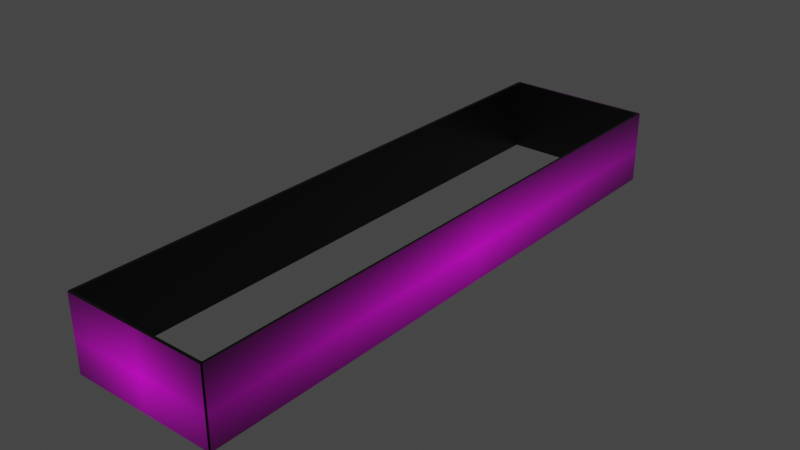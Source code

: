 # Source: untitled.blend  (saved by Blender 2.82.7; exported with 4.5.12 LTS)
import bpy
from mathutils import Matrix  # noqa: F401  (used for matrix-valued properties, if any)

bpy.ops.wm.read_factory_settings(use_empty=True)
scene = bpy.context.scene
scene.name = 'Scene'

# ---- collections
col_collection = bpy.data.collections.new('Collection'); scene.collection.children.link(col_collection)

# ---- images (referenced by path relative to the original .blend; pixels are not part of the script)
import os
ASSET_DIR = os.environ.get("B2B_ASSET_DIR", "")  # directory of the original .blend (textures are referenced by path, not embedded)
HERE = os.path.dirname(os.path.abspath(__file__))  # packed textures are extracted next to this script under _unpacked/

def load_image(name, relpath, width, height, colorspace="sRGB"):
    """Load a texture the original file referenced (path relative to the .blend, or extracted next to this script)."""
    p = next((c for c in (os.path.join(HERE, relpath), os.path.join(ASSET_DIR, relpath)) if relpath and os.path.exists(c)), "")
    if p:
        img = bpy.data.images.load(p, check_existing=True)
        img.name = name
    else:  # same state as the original file: an image datablock whose file is absent (Cycles renders it pink)
        img = bpy.data.images.new(name, width, height)
        img.source = "FILE"
        img.filepath = "//" + (relpath or name)
    img.colorspace_settings.name = colorspace
    return img
img_foxy_small_png = load_image('foxy-small.png', 'foxy-small.png', 1024, 1024, 'sRGB')
img_ros2eduard_jpg = load_image('Ros2Eduard.jpg', 'Ros2Eduard.jpg', 1024, 1024, 'sRGB')
img_skynetvsjavis_png = load_image('SkynetVsJavis.png', 'SkynetVsJavis.png', 1024, 1024, 'sRGB')
img_pythonlogo_png = load_image('pythonLogo.png', 'pythonLogo.png', 1024, 1024, 'sRGB')

# ---- materials (node trees are filled in below, after node groups)
mat_material_002 = bpy.data.materials.new('Material.002')
mat_material_002.alpha_threshold = 0.0
mat_material_002.use_transparent_shadow = False
mat_material_002.line_color = (0.0, 0.0, 0.0, 1.0)
mat_material = bpy.data.materials.new('Material')
mat_material.alpha_threshold = 0.0
mat_material.use_transparent_shadow = False
mat_material.line_color = (0.0, 0.0, 0.0, 1.0)
mat_material_001 = bpy.data.materials.new('Material.001')
mat_material_001.alpha_threshold = 0.0
mat_material_001.use_transparent_shadow = False
mat_material_001.line_color = (0.0, 0.0, 0.0, 1.0)
mat_material_003 = bpy.data.materials.new('Material.003')
mat_material_003.alpha_threshold = 0.0
mat_material_003.use_transparent_shadow = False
mat_material_003.line_color = (0.0, 0.0, 0.0, 1.0)

# ---- material node trees
mat_material_002.use_nodes = True; mat_material_002.node_tree.nodes.clear()
_N = mat_material_002.node_tree.nodes; _L = mat_material_002.node_tree.links
n0 = _N.new('ShaderNodeOutputMaterial'); n0.name = 'Material Output'; n0.location = (300, 300)
n1 = _N.new('ShaderNodeBsdfPrincipled'); n1.name = 'Principled BSDF'; n1.location = (10, 300)
n1.distribution = 'GGX'
n1.subsurface_method = 'BURLEY'
n1.inputs[2].default_value = 0.4
n1.inputs[3].default_value = 1.45
n1.inputs[27].default_value = (0.0, 0.0, 0.0, 1.0)
n1.inputs[28].default_value = 1.0
n2 = _N.new('ShaderNodeTexImage'); n2.name = 'Image Texture'; n2.location = (-261, 332)
n2.image = img_foxy_small_png
n2.extension = 'CLIP'
_L.new(n1.outputs[0], n0.inputs[0])
_L.new(n2.outputs[0], n1.inputs[0])
n0.is_active_output = True
mat_material.use_nodes = True; mat_material.node_tree.nodes.clear()
_N = mat_material.node_tree.nodes; _L = mat_material.node_tree.links
n0 = _N.new('ShaderNodeOutputMaterial'); n0.name = 'Material Output'; n0.location = (550, 344)
n1 = _N.new('ShaderNodeBsdfPrincipled'); n1.name = 'Principled BSDF'; n1.location = (260, 344)
n1.distribution = 'GGX'
n1.subsurface_method = 'BURLEY'
n1.inputs[2].default_value = 0.4
n1.inputs[3].default_value = 1.45
n1.inputs[27].default_value = (0.0, 0.0, 0.0, 1.0)
n1.inputs[28].default_value = 1.0
n2 = _N.new('ShaderNodeTexImage'); n2.name = 'Image Texture'; n2.location = (-87, 339)
n2.image = img_ros2eduard_jpg
n2.extension = 'CLIP'
_L.new(n1.outputs[0], n0.inputs[0])
_L.new(n2.outputs[0], n1.inputs[0])
n0.is_active_output = True
mat_material_001.use_nodes = True; mat_material_001.node_tree.nodes.clear()
_N = mat_material_001.node_tree.nodes; _L = mat_material_001.node_tree.links
n0 = _N.new('ShaderNodeOutputMaterial'); n0.name = 'Material Output'; n0.location = (300, 300)
n1 = _N.new('ShaderNodeBsdfPrincipled'); n1.name = 'Principled BSDF'; n1.location = (10, 300)
n1.distribution = 'GGX'
n1.subsurface_method = 'BURLEY'
n1.inputs[2].default_value = 0.4
n1.inputs[3].default_value = 1.45
n1.inputs[27].default_value = (0.0, 0.0, 0.0, 1.0)
n1.inputs[28].default_value = 1.0
n2 = _N.new('ShaderNodeTexImage'); n2.name = 'Image Texture'; n2.location = (-267, 310)
n2.image = img_skynetvsjavis_png
n2.extension = 'CLIP'
_L.new(n1.outputs[0], n0.inputs[0])
_L.new(n2.outputs[0], n1.inputs[0])
n0.is_active_output = True
mat_material_003.use_nodes = True; mat_material_003.node_tree.nodes.clear()
_N = mat_material_003.node_tree.nodes; _L = mat_material_003.node_tree.links
n0 = _N.new('ShaderNodeOutputMaterial'); n0.name = 'Material Output'; n0.location = (300, 300)
n1 = _N.new('ShaderNodeBsdfPrincipled'); n1.name = 'Principled BSDF'; n1.location = (10, 300)
n1.distribution = 'GGX'
n1.subsurface_method = 'BURLEY'
n1.inputs[2].default_value = 0.4
n1.inputs[3].default_value = 1.45
n1.inputs[27].default_value = (0.0, 0.0, 0.0, 1.0)
n1.inputs[28].default_value = 1.0
n2 = _N.new('ShaderNodeTexImage'); n2.name = 'Image Texture'; n2.location = (-262, 314)
n2.image = img_pythonlogo_png
n2.extension = 'CLIP'
_L.new(n1.outputs[0], n0.inputs[0])
_L.new(n2.outputs[0], n1.inputs[0])
n0.is_active_output = True

# ---- world
world_world = bpy.data.worlds.new('World'); scene.world = world_world
world_world.use_nodes = True; world_world.node_tree.nodes.clear()
_N = world_world.node_tree.nodes; _L = world_world.node_tree.links
n0 = _N.new('ShaderNodeOutputWorld'); n0.name = 'World Output'; n0.location = (300, 300)
n1 = _N.new('ShaderNodeBackground'); n1.name = 'Background'; n1.location = (10, 300)
n1.inputs[0].default_value = (0.05088, 0.05088, 0.05088, 1.0)
_L.new(n1.outputs[0], n0.inputs[0])
n0.is_active_output = True
world_world.color = (0.05088, 0.05088, 0.05088)
world_world.use_sun_shadow = False
world_world.sun_shadow_jitter_overblur = 0.0

# ---- meshes
me_cube_002 = bpy.data.meshes.new('Cube.002')
me_cube_002.from_pydata([(1.0, 1.0, 1.0), (1.0, 1.0, -1.0), (1.0, -1.0, 1.0), (1.0, -1.0, -1.0), (-1.0, 1.0, 1.0), (-1.0, 1.0, -1.0), (-1.0, -1.0, 1.0), (-1.0, -1.0, -1.0), (0.0, 0.98, 1.0), (0.0, 0.98, -1.0), (-400.0, 0.98, 1.0), (-400.0, 0.98, -1.0), (0.0, 1.02, 1.0), (0.0, 1.02, -1.0), (-400.0, 1.02, 1.0), (-400.0, 1.02, -1.0), (0.0, -1.02, 1.0), (0.0, -1.02, -1.0), (-400.0, -1.02, 1.0), (-400.0, -1.02, -1.0), (0.0, -0.98, 1.0), (0.0, -0.98, -1.0), (-400.0, -0.98, 1.0), (-400.0, -0.98, -1.0), (-399.0, 1.0, 1.0), (-399.0, 1.0, -1.0), (-399.0, -1.0, 1.0), (-399.0, -1.0, -1.0), (-401.0, 1.0, 1.0), (-401.0, 1.0, -1.0), (-401.0, -1.0, 1.0), (-401.0, -1.0, -1.0)], [], [(0, 4, 6, 2), (3, 2, 6, 7), (7, 6, 4, 5), (5, 1, 3, 7), (1, 0, 2, 3), (5, 4, 0, 1), (8, 12, 14, 10), (11, 10, 14, 15), (15, 14, 12, 13), (13, 9, 11, 15), (9, 8, 10, 11), (13, 12, 8, 9), (16, 20, 22, 18), (19, 18, 22, 23), (23, 22, 20, 21), (21, 17, 19, 23), (17, 16, 18, 19), (21, 20, 16, 17), (24, 28, 30, 26), (27, 26, 30, 31), (31, 30, 28, 29), (29, 25, 27, 31), (25, 24, 26, 27), (29, 28, 24, 25)])
me_cube_002.polygons.foreach_set('material_index', [0, 0, 0, 0, 0, 0, 1, 1, 1, 1, 1, 1, 2, 2, 2, 2, 2, 2, 3, 3, 3, 3, 3, 3])
_uv = me_cube_002.uv_layers.new(name='UVMap')
_uv.uv.foreach_set('vector', [1.001, 0.0132, 1.949, 0.0132, 1.949, 0.9612, 1.001, 0.9612, 0.05276, 0.9612, 1.001, 0.9612, 1.001, 1.909, 0.05276, 1.909, 0.05276, -1.883, 1.001, -1.883, 1.001, -0.9348, 0.05276, -0.9348, -0.8952, 0.0132, 0.05276, 0.0132, 0.05276, 0.9612, -0.8952, 0.9612, 0.05276, 0.0132, 1.001, 0.0132, 1.001, 0.9612, 0.05276, 0.9612, 0.05276, -0.9348, 1.001, -0.9348, 1.001, 0.0132, 0.05276, 0.0132, 0.8827, 1.773, 1.738, 1.773, 1.738, 2.628, 0.8827, 2.628, 0.02732, 2.628, 0.8827, 2.628, 0.8827, 3.483, 0.02732, 3.483, 0.09894, 0.1335, 0.8111, 0.1335, 0.8111, 0.8456, 0.09894, 0.8456, -0.828, 1.773, 0.02732, 1.773, 0.02732, 2.628, -0.828, 2.628, 0.02732, 1.773, 0.8827, 1.773, 0.8827, 2.628, 0.02732, 2.628, 0.09894, 0.8456, 0.8111, 0.8456, 0.8827, 1.773, 0.02732, 1.773, 1.045, 0.03143, 2.032, 0.03143, 2.032, 1.019, 1.045, 1.019, 0.05696, 1.019, 1.045, 1.019, 1.045, 2.007, 0.05696, 2.007, 0.05696, -1.944, 1.045, -1.944, 1.045, -0.9562, 0.05696, -0.9562, -0.9307, 0.03143, 0.05696, 0.03143, 0.05696, 1.019, -0.9307, 1.019, 0.05696, 0.03143, 1.045, 0.03143, 1.045, 1.019, 0.05696, 1.019, 0.05696, -0.9562, 1.045, -0.9562, 1.045, 0.03143, 0.05696, 0.03143, 0.9799, 1.84, 1.86, 1.84, 1.86, 2.72, 0.9799, 2.72, 0.1001, 2.72, 0.9799, 2.72, 0.9799, 3.599, 0.1001, 3.599, 0.1001, 0.08057, 0.9799, 0.08057, 0.9799, 0.9603, 0.1001, 0.9603, -0.7796, 1.84, 0.1001, 1.84, 0.1001, 2.72, -0.7796, 2.72, 0.1001, 1.84, 0.9799, 1.84, 0.9799, 2.72, 0.1001, 2.72, 0.1001, 0.9603, 0.9799, 0.9603, 0.9799, 1.84, 0.1001, 1.84])
me_cube_002.materials.append(mat_material_002)
me_cube_002.materials.append(mat_material)
me_cube_002.materials.append(mat_material_001)
me_cube_002.materials.append(mat_material_003)
me_cube_002.use_remesh_preserve_volume = False
me_cube_002.use_remesh_preserve_attributes = False
me_cube_002.use_mirror_vertex_groups = False
me_cube_002.update()

# ---- objects
ob_cube_002 = bpy.data.objects.new('Cube.002', me_cube_002)

# ---- transforms, parenting, visibility, modifiers, constraints
ob_cube_002.location = (2.0, 4.0, 0.5)
ob_cube_002.rotation_euler = (0.0, 0.0, 1.571)
ob_cube_002.scale = (0.02, 1.0, 0.5)
ob_cube_002.lock_rotations_4d = False
ob_cube_002.empty_display_type = 'ARROWS'
ob_cube_002.lineart.crease_threshold = 0.0

# ---- collection membership
col_collection.objects.link(ob_cube_002)

# ---- scene / render settings (as saved in the file)
scene.frame_start = 1; scene.frame_end = 250; scene.frame_set(1)
scene.render.engine = 'BLENDER_EEVEE_NEXT'
scene.cycles.use_denoising = False
scene.cycles.samples = 128
scene.cycles.sampling_pattern = 'TABULATED_SOBOL'
scene.cycles.use_adaptive_sampling = False
scene.cycles.use_light_tree = False
scene.view_settings.view_transform = 'Filmic'
bpy.context.view_layer.update()

# ---- added for rendering (the .blend has no active camera and no usable light): camera, sun
cam_auto = bpy.data.cameras.new('AutoCamera')
cam_auto.lens = 50.0
cam_auto.sensor_width = 36.0
cam_auto.clip_end = 1000.0
ob_auto_camera = bpy.data.objects.new('AutoCamera', cam_auto)
scene.collection.objects.link(ob_auto_camera)
ob_auto_camera.location = (9.73009, -9.27611, 6.68408)
ob_auto_camera.rotation_euler = (1.09748, -7.21219e-08, 0.694738)
scene.camera = ob_auto_camera
light_auto_sun = bpy.data.lights.new('AutoSun', 'SUN')
light_auto_sun.energy = 3.0
light_auto_sun.angle = 0.0523599
ob_auto_sun = bpy.data.objects.new('AutoSun', light_auto_sun)
scene.collection.objects.link(ob_auto_sun)
ob_auto_sun.rotation_euler = (0.872665, 0.174533, 0.523599)
bpy.context.view_layer.update()
